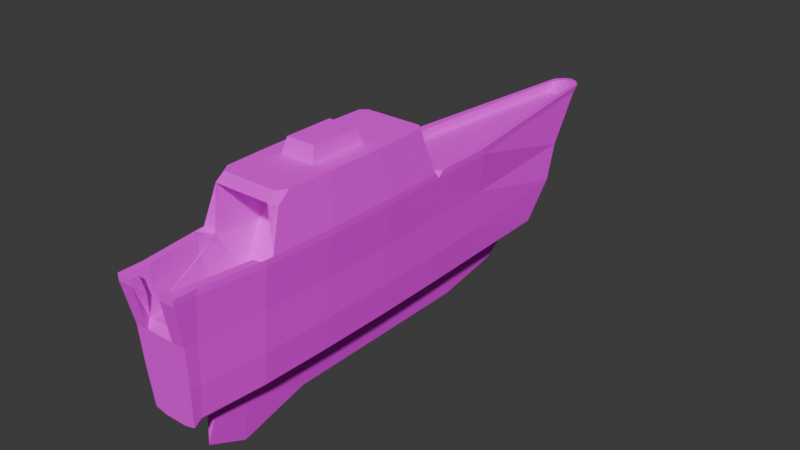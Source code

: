 # Source: Big_ship.blend  (saved by Blender 4.5.87; exported with 4.5.12 LTS)
import bpy
from mathutils import Matrix  # noqa: F401  (used for matrix-valued properties, if any)

bpy.ops.wm.read_factory_settings(use_empty=True)
scene = bpy.context.scene
scene.name = 'Scene'

# ---- collections
col_collection = bpy.data.collections.new('Collection'); scene.collection.children.link(col_collection)

# ---- images (referenced by path relative to the original .blend; pixels are not part of the script)
import os
ASSET_DIR = os.environ.get("B2B_ASSET_DIR", "")  # directory of the original .blend (textures are referenced by path, not embedded)
HERE = os.path.dirname(os.path.abspath(__file__))  # packed textures are extracted next to this script under _unpacked/

def load_image(name, relpath, width, height, colorspace="sRGB"):
    """Load a texture the original file referenced (path relative to the .blend, or extracted next to this script)."""
    p = next((c for c in (os.path.join(HERE, relpath), os.path.join(ASSET_DIR, relpath)) if relpath and os.path.exists(c)), "")
    if p:
        img = bpy.data.images.load(p, check_existing=True)
        img.name = name
    else:  # same state as the original file: an image datablock whose file is absent (Cycles renders it pink)
        img = bpy.data.images.new(name, width, height)
        img.source = "FILE"
        img.filepath = "//" + (relpath or name)
    img.colorspace_settings.name = colorspace
    return img
img_big_ship_1_texture = load_image('big_ship_1_texture', 'big_ship_1_texture.png', 1024, 1024, 'sRGB')

# ---- materials (node trees are filled in below, after node groups)
mat_material_001 = bpy.data.materials.new('Material.001')

# ---- material node trees
mat_material_001.use_nodes = True; mat_material_001.node_tree.nodes.clear()
_N = mat_material_001.node_tree.nodes; _L = mat_material_001.node_tree.links
n0 = _N.new('ShaderNodeBsdfPrincipled'); n0.name = 'Principled BSDF'; n0.location = (-200, 100)
n0.inputs[2].default_value = 1.0
n1 = _N.new('ShaderNodeOutputMaterial'); n1.name = 'Material Output'; n1.location = (200, 100)
n2 = _N.new('ShaderNodeTexImage'); n2.name = 'Image Texture'; n2.location = (-490, 75)
n2.image = img_big_ship_1_texture
n2.interpolation = 'Closest'
_L.new(n0.outputs[0], n1.inputs[0])
_L.new(n2.outputs[0], n0.inputs[0])
n1.is_active_output = True

# ---- world
world_world = bpy.data.worlds.new('World'); scene.world = world_world
world_world.use_nodes = True; world_world.node_tree.nodes.clear()
_N = world_world.node_tree.nodes; _L = world_world.node_tree.links
n0 = _N.new('ShaderNodeOutputWorld'); n0.name = 'World Output'; n0.location = (200, 100)
n1 = _N.new('ShaderNodeBackground'); n1.name = 'Background'; n1.location = (-200, 100)
n1.inputs[0].default_value = (0.05088, 0.05088, 0.05088, 1.0)
_L.new(n1.outputs[0], n0.inputs[0])
n0.is_active_output = True
world_world.color = (0.05088, 0.05088, 0.05088)
world_world.sun_shadow_jitter_overblur = 0.0

# ---- meshes
me_cube_001 = bpy.data.meshes.new('Cube.001')
me_cube_001.from_pydata([(-4.702, -16.26, 8.233), (-7.715, -22.11, 47.97), (-5.265, 124.4, 7.979), (-3.519, 156.0, 47.97), (4.704, -16.26, 8.233), (7.679, -22.11, 47.97), (5.265, 124.4, 7.979), (3.519, 156.0, 47.97), (-8.416, -20.97, 19.94), (-8.992, -21.81, 32.83), (-8.356, 140.2, 32.83), (-9.76, 134.5, 22.13), (8.356, 140.2, 32.83), (9.76, 134.5, 22.13), (8.994, -21.81, 32.83), (8.418, -20.97, 19.94), (1.785, 122.0, 4.873), (0.0, 115.8, -3.125), (-1.785, 122.0, 4.873), (-2.359, 158.8, 47.97), (-5.818e-05, 159.7, 47.97), (2.359, 158.8, 47.97), (-1.747, -8.396, 3.468), (0.0008974, -10.22, -7.118), (1.749, -8.396, 3.468), (5.06, -22.11, 47.97), (5.059, -19.01, 34.04), (-5.059, -22.11, 47.97), (4.209, -20.97, 19.94), (0.0008974, -20.97, 19.94), (-4.208, -20.97, 19.94), (4.498, -21.81, 32.83), (0.0008974, -21.81, 32.83), (-4.496, -21.81, 32.83), (-4.878, 137.3, 22.13), (0.0, 137.3, 22.13), (4.878, 137.3, 22.13), (-4.172, 143.0, 32.83), (0.0, 143.9, 32.83), (4.172, 143.0, 32.83), (-5.545, 93.27, 7.578), (-5.852, 70.62, 7.578), (-5.982, 47.96, 7.578), (-5.879, 25.31, 7.578), (-5.524, 2.654, 7.578), (-13.47, 25.5, 47.97), (-13.64, 47.98, 47.97), (-10.27, 92.84, 47.97), (5.526, 2.654, 7.578), (5.88, 25.31, 7.578), (5.983, 47.96, 7.578), (5.853, 70.62, 7.578), (5.545, 93.27, 7.578), (10.27, 92.84, 47.97), (13.64, 47.98, 47.97), (13.47, 25.5, 47.97), (10.62, 93.27, 19.94), (11.16, 70.62, 19.94), (11.43, 47.96, 19.94), (11.24, 25.31, 19.94), (10.56, 2.654, 19.94), (11.34, 93.27, 32.83), (11.84, 70.62, 32.83), (12.17, 47.96, 32.83), (11.97, 25.31, 32.83), (11.28, 2.654, 32.83), (-10.56, 2.654, 19.94), (-11.24, 25.31, 19.94), (-11.43, 47.96, 19.94), (-11.16, 70.62, 19.94), (-10.62, 93.27, 19.94), (-11.28, 2.654, 32.83), (-11.97, 25.31, 32.83), (-12.17, 47.96, 32.83), (-11.84, 70.62, 32.83), (-11.34, 93.27, 32.83), (6.574, 70.45, 47.97), (9.107, 14.56, 31.39), (0.0001219, 70.45, 47.97), (0.0007932, 14.56, 31.39), (-6.574, 72.94, 47.97), (-9.105, 14.56, 31.39), (-1.869, 93.27, 3.468), (-1.973, 70.62, 3.468), (-2.016, 47.96, 3.468), (-1.981, 25.31, 3.468), (-1.861, 2.654, 3.468), (0.0, 93.27, -7.118), (0.0003869, 70.62, -7.118), (0.0006835, 47.96, -7.118), (0.0008237, 25.31, -7.118), (0.0008865, 2.444, -12.94), (1.869, 93.27, 3.468), (1.973, 70.62, 3.468), (2.017, 47.96, 3.468), (1.982, 25.31, 3.468), (1.863, 2.654, 3.468), (0.0008974, -8.392, 3.468), (3.427, -16.19, 7.634), (-3.425, -16.19, 7.634), (0.0008974, -16.19, 7.634), (8.418, -17.59, 19.94), (7.679, -17.03, 47.97), (8.994, -17.66, 32.83), (-8.53, -17.53, 19.94), (-9.106, -17.54, 32.83), (-7.799, -16.84, 47.97), (-10.08, -24.55, 45.99), (-4.902, 155.9, 45.99), (4.902, 155.9, 45.99), (10.08, -24.55, 45.99), (5.043, -24.55, 45.99), (0.0008843, -19.0, 34.04), (-5.041, -24.55, 45.99), (-2.451, 158.7, 45.99), (0.0, 159.6, 45.99), (2.451, 158.7, 45.99), (12.72, 93.27, 45.99), (13.08, 70.62, 45.99), (13.6, 47.96, 45.99), (13.42, 25.31, 45.99), (12.65, 2.654, 45.99), (-12.65, 2.654, 45.99), (-13.42, 25.31, 45.99), (-13.6, 47.96, 45.99), (-13.08, 70.62, 45.99), (-12.72, 93.27, 45.99), (10.08, -17.71, 45.99), (-10.2, -17.54, 45.99), (-11.62, 27.05, 62.97), (-11.76, 46.43, 62.97), (11.76, 46.43, 62.97), (11.62, 27.05, 62.97), (5.669, 65.81, 62.97), (5.881, 46.43, 62.97), (5.808, 27.05, 62.97), (0.0001275, 65.81, 62.97), (0.0004738, 46.43, 62.97), (0.0006305, 27.05, 62.97), (-5.669, 65.81, 62.97), (-5.881, 46.43, 62.97), (-5.808, 27.05, 62.97), (4.92, 44.85, 67.7), (4.859, 28.63, 67.7), (0.0004528, 44.85, 67.7), (0.0005839, 28.63, 67.7), (-4.92, 44.85, 67.7), (-4.858, 28.63, 67.7), (5.574, 7.134, 60.69), (5.515, 9.997, 62.97), (0.0007164, 7.134, 60.69), (0.0006973, 9.997, 62.97), (-5.514, 9.997, 62.97), (-5.573, 7.134, 60.69), (-9.765, 4.385, 45.46), (-12.76, 4.899, 47.97), (-12.65, 2.689, 47.95), (-9.916, 0.414, 47.97), (-13.14, 68.58, 47.97), (-10.22, 72.94, 47.97), (-10.56, 73.29, 47.97), (-13.08, 70.6, 46.15), (10.22, 72.94, 47.97), (13.14, 68.58, 47.97), (13.09, 70.6, 46.15), (10.56, 73.29, 47.97), (12.76, 4.899, 47.97), (9.763, 4.385, 45.46), (9.904, 0.4238, 47.97), (12.66, 2.689, 47.95), (-9.458, 65.81, 62.97), (-11.34, 63.94, 62.97), (11.34, 63.94, 62.97), (9.458, 65.81, 62.97), (-11.3, 8.77, 59.67), (-9.316, 7.134, 60.69), (-11.13, 12.92, 62.97), (-9.197, 9.997, 62.97), (9.198, 9.997, 62.97), (11.13, 12.92, 62.97), (11.3, 8.77, 59.67), (9.317, 7.134, 60.69), (10.12, -17.19, 47.97), (10.12, -24.55, 47.97), (-5.059, -24.55, 47.97), (-10.12, -24.55, 47.97), (5.06, -24.55, 47.97), (4.729, -19.01, 34.04), (-9.105, 12.12, 31.39), (0.0007932, 12.12, 31.39), (9.107, 12.12, 31.39), (-10.24, -17.01, 47.97), (-12.47, 1.21, 47.97), (-10.86, 6.826, 45.67), (10.86, 6.826, 45.67), (12.47, 1.211, 47.97), (5.06, -20.61, 42.51), (-5.059, -20.61, 42.51), (7.679, -17.03, 42.51), (7.679, -22.11, 42.51), (-7.715, -22.11, 42.51), (-7.799, -16.84, 42.51), (-9.916, 0.414, 42.51), (-9.765, 0.5833, 42.51), (9.763, 0.5833, 42.51), (9.904, 0.4238, 42.51), (-12.76, 92.93, 47.97), (-4.696, 158.5, 47.97), (2.348, 161.3, 47.97), (4.696, 158.5, 47.97), (-2.348, 161.3, 47.97), (-5.818e-05, 162.2, 47.97), (12.76, 92.93, 47.97), (-6.574, 70.45, 47.97), (0.0001219, 72.94, 47.97), (6.574, 72.94, 47.97), (-11.26, 70.45, 47.97), (-13.07, 72.28, 47.97), (13.07, 72.28, 47.97), (11.26, 70.45, 47.97), (2.421, 152.7, 44.92), (6.381, 93.56, 44.92), (6.574, 74.79, 44.92), (-5.815e-05, 152.7, 44.92), (-5.813e-05, 93.56, 44.92), (0.000122, 74.79, 44.92), (-2.421, 152.7, 44.92), (-6.381, 93.56, 44.92), (-6.574, 74.79, 44.92), (10.27, 93.48, 44.92), (-10.27, 93.48, 44.92), (-3.612, 152.7, 44.92), (3.612, 152.7, 44.92), (-10.22, 74.79, 44.92), (-10.56, 75.12, 44.92), (10.56, 75.12, 44.92), (10.22, 74.79, 44.92), (-6.347, 22.24, 43.5), (0.0007907, 22.24, 43.5), (6.348, 22.24, 43.5), (-5.573, 26.35, 56.22), (0.0007139, 26.35, 56.22), (5.574, 26.35, 56.22), (-10.86, 22.24, 43.5), (-9.316, 26.35, 56.22), (9.317, 26.35, 56.22), (10.86, 22.24, 43.5), (-7.076, -19.01, 34.04), (-9.573, 4.385, 30.01), (0.0007932, 4.385, 30.01), (10.0, 4.385, 30.01), (-7.417, -20.05, 7.667), (-6.808, -19.22, 7.094), (-8.845, 125.6, 9.564), (-8.059, 125.0, 8.712), (8.845, 125.6, 9.564), (8.058, 125.0, 8.712), (7.419, -20.05, 7.781), (6.81, -19.22, 7.183), (3.708, -20.05, 6.763), (3.632, -19.26, 6.373), (0.0008974, -20.05, 6.764), (0.0008974, -19.26, 6.372), (-3.63, -19.26, 6.374), (-3.706, -20.05, 6.763), (-4.419, 125.7, 9.491), (-4.248, 125.0, 8.673), (0.0, 125.7, 9.489), (0.0, 124.9, 8.661), (4.248, 125.0, 8.673), (4.419, 125.7, 9.491), (9.364, 93.27, 9.474), (8.574, 93.27, 8.572), (9.875, 70.62, 9.487), (9.094, 70.62, 8.588), (10.1, 47.96, 9.497), (9.327, 47.96, 8.597), (9.929, 25.31, 9.507), (9.17, 25.31, 8.597), (9.333, 2.654, 9.518), (8.595, 2.654, 8.59), (-9.331, 2.654, 9.518), (-8.597, 2.654, 8.591), (-9.928, 25.31, 9.507), (-9.171, 25.31, 8.598), (-10.1, 47.96, 9.497), (-9.328, 47.96, 8.597), (-9.874, 70.62, 9.487), (-9.095, 70.62, 8.588), (-8.576, 93.27, 8.573), (-9.364, 93.27, 9.475), (6.874, -17.26, 8.623), (7.523, -17.54, 9.631), (-6.876, -17.26, 8.543), (-7.534, -17.53, 9.53)], [(260, 4), (263, 0)], [(126, 206, 207, 108), (116, 208, 209, 109), (113, 184, 185, 107), (96, 48, 4, 24), (22, 99, 0), (30, 33, 9, 8), (60, 65, 103, 101), (36, 39, 12, 13), (70, 75, 10, 11), (11, 10, 37, 34), (34, 37, 38, 35), (35, 38, 39, 36), (15, 14, 31, 28), (28, 31, 32, 29), (29, 32, 33, 30), (4, 98, 24), (24, 98, 100, 97), (23, 97, 22), (102, 168, 205, 198), (44, 86, 22, 0), (86, 91, 23, 22), (91, 96, 24, 23), (110, 183, 186, 111), (32, 112, 247, 33), (108, 207, 210, 114), (114, 210, 211, 115), (115, 211, 208, 116), (17, 16, 92, 87), (87, 92, 93, 88), (88, 93, 94, 89), (89, 94, 95, 90), (90, 95, 96, 91), (18, 17, 87, 82), (82, 87, 88, 83), (83, 88, 89, 84), (84, 89, 90, 85), (85, 90, 91, 86), (2, 18, 82, 40), (40, 82, 83, 41), (41, 83, 84, 42), (42, 84, 85, 43), (43, 85, 86, 44), (53, 7, 232, 229), (165, 53, 229, 235), (78, 213, 139, 136), (46, 45, 129, 130), (21, 20, 223, 220), (159, 80, 228, 233), (76, 78, 136, 133), (20, 19, 226, 223), (55, 54, 131, 132), (8, 9, 105, 104), (66, 71, 72, 67), (67, 72, 73, 68), (68, 73, 74, 69), (69, 74, 75, 70), (13, 12, 61, 56), (56, 61, 62, 57), (57, 62, 63, 58), (58, 63, 64, 59), (59, 64, 65, 60), (47, 160, 234, 230), (16, 6, 52, 92), (92, 52, 51, 93), (93, 51, 50, 94), (94, 50, 49, 95), (95, 49, 48, 96), (109, 209, 212, 117), (119, 54, 55, 120), (107, 185, 191, 128), (123, 45, 46, 124), (97, 23, 24), (22, 97, 100, 99), (101, 103, 14, 15), (127, 182, 183, 110), (104, 105, 71, 66), (105, 128, 122, 71), (103, 127, 110, 14), (74, 125, 126, 75), (73, 124, 125, 74), (72, 123, 124, 73), (71, 122, 123, 72), (9, 107, 128, 105), (64, 120, 121, 65), (63, 119, 120, 64), (62, 118, 119, 63), (61, 117, 118, 62), (12, 109, 117, 61), (38, 115, 116, 39), (37, 114, 115, 38), (10, 108, 114, 37), (31, 187, 26), (14, 110, 111, 31), (33, 113, 107, 9), (65, 121, 127, 103), (39, 116, 109, 12), (75, 126, 108, 10), (136, 139, 140, 137), (138, 135, 143, 145), (133, 136, 137, 134), (137, 140, 146, 144), (131, 134, 135, 132), (140, 130, 129, 141), (144, 146, 147, 145), (142, 144, 145, 143), (141, 138, 145, 147), (140, 141, 147, 146), (134, 137, 144, 142), (135, 134, 142, 143), (153, 150, 151, 152), (150, 148, 149, 151), (135, 138, 151, 149), (148, 150, 241, 242), (77, 194, 246, 239), (138, 141, 152, 151), (193, 155, 156, 192), (158, 216, 217, 161), (219, 163, 164, 218), (166, 194, 195, 169), (158, 171, 170, 216), (219, 173, 172, 163), (180, 179, 178, 181), (176, 174, 175, 177), (174, 155, 193, 175), (181, 194, 166, 180), (128, 191, 192, 156, 122), (45, 155, 174, 176, 129), (122, 156, 155, 45, 123), (193, 81, 237, 243), (158, 46, 130, 171), (125, 161, 217, 206, 126), (213, 216, 170, 139), (19, 3, 231, 226), (124, 46, 158, 161, 125), (117, 212, 218, 164, 118), (162, 165, 235, 236), (118, 164, 163, 54, 119), (219, 76, 133, 173), (54, 163, 172, 131), (166, 55, 132, 179, 180), (31, 26, 112, 32), (121, 169, 195, 182, 127), (120, 55, 166, 169, 121), (175, 193, 243, 244), (139, 170, 171, 130, 140), (172, 173, 133, 134, 131), (175, 153, 152, 177), (141, 129, 176, 177, 152), (148, 181, 178, 149), (132, 135, 149, 178, 179), (102, 5, 183, 182), (27, 1, 185, 184), (5, 25, 186, 183), (113, 33, 247, 197), (184, 113, 197, 27), (188, 189, 79, 81), (189, 190, 77, 79), (1, 106, 191, 185), (157, 154, 193, 192), (167, 168, 195, 194), (106, 157, 192, 191), (154, 188, 81, 193), (168, 102, 182, 195), (190, 167, 194, 77), (111, 196, 187, 31), (196, 111, 186, 25), (106, 1, 200, 201), (5, 102, 198, 199), (154, 157, 202, 203), (1, 27, 197, 200), (168, 167, 204, 205), (25, 5, 199, 196), (157, 106, 201, 202), (47, 3, 207, 206), (21, 7, 209, 208), (3, 19, 210, 207), (19, 20, 211, 210), (20, 21, 208, 211), (7, 53, 212, 209), (214, 80, 213, 78), (215, 214, 78, 76), (159, 160, 217, 216), (165, 162, 219, 218), (160, 47, 206, 217), (80, 159, 216, 213), (53, 165, 218, 212), (162, 215, 76, 219), (223, 226, 227, 224), (224, 227, 228, 225), (220, 223, 224, 221), (221, 224, 225, 222), (232, 220, 221, 229), (226, 231, 230, 227), (227, 230, 234, 233, 228), (229, 221, 222, 236, 235), (215, 162, 236, 222), (80, 214, 225, 228), (214, 215, 222, 225), (3, 47, 230, 231), (160, 159, 233, 234), (7, 21, 220, 232), (238, 239, 242, 241), (237, 238, 241, 240), (243, 237, 240, 244), (239, 246, 245, 242), (194, 181, 245, 246), (150, 153, 240, 241), (153, 175, 244, 240), (181, 148, 242, 245), (81, 79, 238, 237), (79, 77, 239, 238), (198, 187, 196, 199), (197, 247, 201, 200), (202, 201, 247), (205, 187, 198), (167, 190, 204), (154, 203, 188), (190, 189, 249, 250), (189, 188, 248, 249), (112, 249, 248, 247), (26, 250, 249, 112), (26, 187, 205, 250), (204, 190, 250, 205), (203, 202, 247, 248), (188, 203, 248), (264, 251, 252, 263), (292, 257, 258, 291), (270, 255, 256, 269), (290, 253, 254, 289), (257, 259, 260, 258), (259, 261, 262, 260), (261, 264, 263, 262), (253, 265, 266, 254), (265, 267, 268, 266), (267, 270, 269, 268), (255, 271, 272, 256), (271, 273, 274, 272), (273, 275, 276, 274), (275, 277, 278, 276), (277, 279, 280, 278), (294, 281, 282, 293), (281, 283, 284, 282), (283, 285, 286, 284), (285, 287, 288, 286), (287, 290, 289, 288), (279, 292, 291, 280), (251, 294, 293, 252), (0, 99, 263, 252), (251, 8, 104, 294), (264, 30, 8, 251), (0, 252, 293), (2, 254, 266, 18), (40, 289, 254, 2), (253, 11, 34, 265), (290, 70, 11, 253), (6, 256, 272, 52), (16, 269, 256, 6), (255, 13, 56, 271), (270, 36, 13, 255), (4, 291, 258), (257, 15, 28, 259), (292, 101, 15, 257), (98, 4, 258, 260), (100, 98, 260, 262), (259, 28, 29, 261), (99, 100, 262, 263), (261, 29, 30, 264), (18, 266, 268, 17), (265, 34, 35, 267), (17, 268, 269, 16), (267, 35, 36, 270), (52, 272, 274, 51), (271, 56, 57, 273), (51, 274, 276, 50), (273, 57, 58, 275), (50, 276, 278, 49), (275, 58, 59, 277), (49, 278, 280, 48), (277, 59, 60, 279), (48, 280, 291, 4), (279, 60, 101, 292), (294, 104, 66, 281), (44, 282, 284, 43), (281, 66, 67, 283), (293, 282, 44, 0), (43, 284, 286, 42), (283, 67, 68, 285), (42, 286, 288, 41), (285, 68, 69, 287), (41, 288, 289, 40), (287, 69, 70, 290)])
_uv = me_cube_001.uv_layers.new(name='UVMap')
_uv.uv.foreach_set('vector', [0.1104, 0.3239, 0.1014, 0.3249, 0.1236, 0.02882, 0.1317, 0.04088, 0.5982, 0.02792, 0.6064, 0.01588, 0.6073, 0.02871, 0.5991, 0.04075, 0.8092, 0.7298, 0.8092, 0.7211, 0.8321, 0.7211, 0.832, 0.7298, 0.4516, 0.7441, 0.4702, 0.7431, 0.4786, 0.8282, 0.4548, 0.794, 0.2766, 0.7942, 0.255, 0.8282, 0.2518, 0.8284, 0.8054, 0.8412, 0.8067, 0.7852, 0.827, 0.7852, 0.8244, 0.8412, 0.5262, 0.7398, 0.5843, 0.7361, 0.5901, 0.8276, 0.532, 0.831, 0.4871, 0.9324, 0.4855, 0.9005, 0.5054, 0.8969, 0.5101, 0.9292, 0.2283, 0.3315, 0.1701, 0.3277, 0.1849, 0.116, 0.2307, 0.1449, 0.2307, 0.1449, 0.1849, 0.116, 0.1874, 0.103, 0.2335, 0.1318, 0.5544, 0.9096, 0.5586, 0.8783, 0.577, 0.8818, 0.5763, 0.9117, 0.4652, 0.93, 0.4664, 0.9002, 0.4855, 0.9005, 0.4871, 0.9324, 0.7483, 0.8412, 0.7457, 0.7852, 0.7661, 0.7852, 0.7674, 0.8412, 0.7674, 0.8412, 0.7661, 0.7852, 0.7864, 0.7852, 0.7864, 0.8412, 0.7864, 0.8412, 0.7864, 0.7852, 0.8067, 0.7852, 0.8054, 0.8412, 0.4786, 0.8282, 0.4759, 0.828, 0.4548, 0.794, 0.1436, 0.8907, 0.1389, 0.8784, 0.1539, 0.8823, 0.1512, 0.8927, 0.1156, 0.9396, 0.1033, 0.8927, 0.111, 0.8907, 0.8097, 0.04577, 0.8187, 0.1244, 0.7943, 0.1274, 0.7854, 0.04878, 0.2598, 0.7434, 0.2798, 0.7443, 0.2766, 0.7942, 0.2518, 0.8284, 0.2798, 0.7443, 0.3542, 0.75, 0.3244, 0.8054, 0.2766, 0.7942, 0.3775, 0.7497, 0.4516, 0.7441, 0.4548, 0.794, 0.4075, 0.8052, 0.7408, 0.7298, 0.7406, 0.7211, 0.7635, 0.7211, 0.7636, 0.7298, 0.7864, 0.7852, 0.7864, 0.7771, 0.8184, 0.7771, 0.8067, 0.7852, 0.1317, 0.04088, 0.1236, 0.02882, 0.1254, 0.01593, 0.1335, 0.02799, 0.1335, 0.02799, 0.1254, 0.01593, 0.1266, 0.01167, 0.1348, 0.02372, 0.5979, 0.02371, 0.6061, 0.01167, 0.6064, 0.01588, 0.5982, 0.02792, 0.389, 0.2358, 0.4234, 0.2055, 0.4254, 0.3354, 0.3775, 0.3384, 0.3775, 0.3384, 0.4254, 0.3354, 0.4319, 0.4376, 0.3841, 0.4406, 0.3841, 0.4406, 0.4319, 0.4376, 0.4385, 0.5398, 0.3907, 0.5428, 0.3907, 0.5428, 0.4385, 0.5398, 0.445, 0.642, 0.3972, 0.6449, 0.3972, 0.6449, 0.445, 0.642, 0.4516, 0.7441, 0.3775, 0.7497, 0.3079, 0.2058, 0.3427, 0.2361, 0.3542, 0.3387, 0.3059, 0.3357, 0.3059, 0.3357, 0.3542, 0.3387, 0.3477, 0.4409, 0.2993, 0.4379, 0.2993, 0.4379, 0.3477, 0.4409, 0.3411, 0.543, 0.2928, 0.54, 0.2928, 0.54, 0.3411, 0.543, 0.3346, 0.6452, 0.2863, 0.6422, 0.2863, 0.6422, 0.3346, 0.6452, 0.3542, 0.75, 0.2798, 0.7443, 0.2932, 0.1942, 0.3079, 0.2058, 0.3059, 0.3357, 0.2859, 0.3348, 0.2859, 0.3348, 0.3059, 0.3357, 0.2993, 0.4379, 0.2793, 0.4369, 0.2793, 0.4369, 0.2993, 0.4379, 0.2928, 0.54, 0.2727, 0.5391, 0.2727, 0.5391, 0.2928, 0.54, 0.2863, 0.6422, 0.2662, 0.6413, 0.2662, 0.6413, 0.2863, 0.6422, 0.2798, 0.7443, 0.2598, 0.7434, 0.9107, 0.2962, 0.9101, 0.01167, 0.9238, 0.02632, 0.9244, 0.2935, 0.9101, 0.3845, 0.9107, 0.2962, 0.9244, 0.2935, 0.9239, 0.3764, 0.8555, 0.9182, 0.8555, 0.8885, 0.9254, 0.892, 0.9254, 0.9176, 0.08811, 0.5277, 0.0817, 0.629, 0.01554, 0.6175, 0.02107, 0.5301, 0.8827, 0.679, 0.8818, 0.6683, 0.9021, 0.6683, 0.9021, 0.6793, 0.7534, 0.5179, 0.7699, 0.517, 0.7707, 0.5331, 0.7543, 0.534, 0.8555, 0.9478, 0.8555, 0.9182, 0.9254, 0.9176, 0.9254, 0.9432, 0.8818, 0.6683, 0.8827, 0.6577, 0.9021, 0.6574, 0.9021, 0.6683, 0.6461, 0.6288, 0.6396, 0.5274, 0.7076, 0.53, 0.7132, 0.6174, 0.1963, 0.8465, 0.1379, 0.8465, 0.1391, 0.8272, 0.1972, 0.831, 0.2022, 0.7401, 0.144, 0.7363, 0.1503, 0.6342, 0.2085, 0.638, 0.2085, 0.638, 0.1503, 0.6342, 0.1567, 0.5321, 0.2149, 0.5359, 0.2149, 0.5359, 0.1567, 0.5321, 0.1634, 0.4299, 0.2215, 0.4337, 0.2215, 0.4337, 0.1634, 0.4299, 0.1701, 0.3277, 0.2283, 0.3315, 0.4979, 0.1445, 0.5444, 0.1157, 0.5581, 0.3274, 0.5, 0.3311, 0.5, 0.3311, 0.5581, 0.3274, 0.5647, 0.4296, 0.5066, 0.4333, 0.5066, 0.4333, 0.5647, 0.4296, 0.5713, 0.5318, 0.5131, 0.5355, 0.5131, 0.5355, 0.5713, 0.5318, 0.5778, 0.634, 0.5197, 0.6377, 0.5197, 0.6377, 0.5778, 0.634, 0.5843, 0.7361, 0.5262, 0.7398, 0.9616, 0.2966, 0.9616, 0.3849, 0.9478, 0.3767, 0.9478, 0.2937, 0.4234, 0.2055, 0.4368, 0.1938, 0.444, 0.3344, 0.4254, 0.3354, 0.4254, 0.3354, 0.444, 0.3344, 0.4506, 0.4366, 0.4319, 0.4376, 0.4319, 0.4376, 0.4506, 0.4366, 0.4572, 0.5388, 0.4385, 0.5398, 0.4385, 0.5398, 0.4572, 0.5388, 0.4637, 0.641, 0.445, 0.642, 0.445, 0.642, 0.4637, 0.641, 0.4702, 0.7431, 0.4516, 0.7441, 0.5991, 0.04075, 0.6073, 0.02871, 0.6266, 0.3246, 0.6175, 0.3237, 0.6307, 0.5281, 0.6396, 0.5274, 0.6461, 0.6288, 0.6372, 0.6302, 0.07757, 0.855, 0.06865, 0.8545, 0.07078, 0.8205, 0.07954, 0.8234, 0.09057, 0.6305, 0.0817, 0.629, 0.08811, 0.5277, 0.09702, 0.5283, 0.1512, 0.8927, 0.1389, 0.9396, 0.1436, 0.8907, 0.111, 0.8907, 0.1033, 0.8927, 0.1006, 0.8823, 0.1156, 0.8784, 0.532, 0.831, 0.5901, 0.8276, 0.5913, 0.8463, 0.533, 0.8462, 0.6495, 0.8241, 0.6583, 0.8211, 0.6605, 0.8544, 0.6515, 0.8549, 0.1972, 0.831, 0.1391, 0.8272, 0.144, 0.7363, 0.2022, 0.7401, 0.1391, 0.8272, 0.07954, 0.8234, 0.08436, 0.7326, 0.144, 0.7363, 0.5901, 0.8276, 0.6495, 0.8241, 0.6515, 0.8549, 0.5913, 0.8463, 0.1634, 0.4299, 0.1038, 0.4261, 0.1104, 0.3239, 0.1701, 0.3277, 0.1567, 0.5321, 0.09702, 0.5283, 0.1038, 0.4261, 0.1634, 0.4299, 0.1503, 0.6342, 0.09057, 0.6305, 0.09702, 0.5283, 0.1567, 0.5321, 0.144, 0.7363, 0.08436, 0.7326, 0.09057, 0.6305, 0.1503, 0.6342, 0.1379, 0.8465, 0.07757, 0.855, 0.07954, 0.8234, 0.1391, 0.8272, 0.5778, 0.634, 0.6372, 0.6302, 0.6437, 0.7324, 0.5843, 0.7361, 0.5713, 0.5318, 0.6307, 0.5281, 0.6372, 0.6302, 0.5778, 0.634, 0.5647, 0.4296, 0.6241, 0.4259, 0.6307, 0.5281, 0.5713, 0.5318, 0.5581, 0.3274, 0.6175, 0.3237, 0.6241, 0.4259, 0.5647, 0.4296, 0.5444, 0.1157, 0.5991, 0.04075, 0.6175, 0.3237, 0.5581, 0.3274, 0.4664, 0.9002, 0.4648, 0.8788, 0.4762, 0.8783, 0.4855, 0.9005, 0.1874, 0.103, 0.1335, 0.02799, 0.1348, 0.02372, 0.1894, 0.0986, 0.1849, 0.116, 0.1317, 0.04088, 0.1335, 0.02799, 0.1874, 0.103, 0.7406, 0.03221, 0.7475, 0.04412, 0.7474, 0.04419, 0.7457, 0.7852, 0.7408, 0.7298, 0.7636, 0.7298, 0.7661, 0.7852, 0.8067, 0.7852, 0.8092, 0.7298, 0.832, 0.7298, 0.827, 0.7852, 0.5843, 0.7361, 0.6437, 0.7324, 0.6495, 0.8241, 0.5901, 0.8276, 0.5435, 0.1028, 0.5982, 0.02792, 0.5991, 0.04075, 0.5444, 0.1157, 0.1701, 0.3277, 0.1104, 0.3239, 0.1317, 0.04088, 0.1849, 0.116, 0.9064, 0.8353, 0.8808, 0.8356, 0.8828, 0.7961, 0.9094, 0.7958, 0.7124, 0.9045, 0.7124, 0.9308, 0.69, 0.9265, 0.69, 0.9045, 0.932, 0.8351, 0.9064, 0.8353, 0.9094, 0.7958, 0.9359, 0.7955, 0.9094, 0.7958, 0.8828, 0.7961, 0.8868, 0.7738, 0.909, 0.7735, 0.9625, 0.7952, 0.9359, 0.7955, 0.9386, 0.756, 0.9648, 0.7557, 0.8828, 0.7961, 0.8563, 0.7964, 0.8599, 0.7569, 0.8862, 0.7566, 0.909, 0.7735, 0.8868, 0.7738, 0.8896, 0.7407, 0.9115, 0.7405, 0.9312, 0.7733, 0.909, 0.7735, 0.9115, 0.7405, 0.9334, 0.7402, 0.7124, 0.8783, 0.7124, 0.9045, 0.69, 0.9045, 0.69, 0.8825, 0.07726, 0.8784, 0.07726, 0.9659, 0.05636, 0.9586, 0.05636, 0.8854, 0.9359, 0.7955, 0.9094, 0.7958, 0.909, 0.7735, 0.9312, 0.7733, 0.01167, 0.966, 0.01167, 0.8784, 0.03302, 0.8855, 0.03302, 0.9588, 0.6666, 0.8952, 0.6666, 0.9204, 0.6538, 0.9204, 0.6538, 0.8954, 0.6666, 0.9204, 0.6666, 0.9456, 0.6538, 0.9453, 0.6538, 0.9204, 0.9386, 0.756, 0.9124, 0.7563, 0.915, 0.7216, 0.9399, 0.7213, 0.881, 0.1468, 0.8832, 0.146, 0.874, 0.2346, 0.8718, 0.2354, 0.7529, 0.1968, 0.8116, 0.1545, 0.8106, 0.2248, 0.8124, 0.2241, 0.9124, 0.7563, 0.8862, 0.7566, 0.8901, 0.7218, 0.915, 0.7216, 0.3396, 0.9057, 0.3332, 0.8938, 0.3371, 0.8846, 0.3396, 0.8784, 0.8062, 0.9395, 0.807, 0.9308, 0.8062, 0.9228, 0.8144, 0.9303, 0.7747, 0.9313, 0.7746, 0.9228, 0.7829, 0.9319, 0.7746, 0.9395, 0.9313, 0.6676, 0.9254, 0.679, 0.9254, 0.652, 0.9277, 0.6583, 0.8593, 0.8592, 0.9292, 0.8668, 0.9254, 0.8749, 0.8555, 0.8673, 0.8555, 0.969, 0.9254, 0.9603, 0.9292, 0.9692, 0.8593, 0.9778, 0.271, 0.9023, 0.271, 0.8784, 0.2791, 0.8887, 0.2791, 0.9052, 0.3099, 0.8784, 0.3099, 0.9023, 0.3025, 0.9056, 0.3025, 0.8891, 0.2142, 0.8822, 0.215, 0.938, 0.2056, 0.9453, 0.2056, 0.8784, 0.2477, 0.8784, 0.2477, 0.9453, 0.2383, 0.938, 0.2391, 0.8822, 0.07954, 0.8234, 0.07078, 0.8205, 0.07511, 0.7385, 0.07553, 0.7318, 0.08436, 0.7326, 0.0817, 0.629, 0.07606, 0.7219, 0.02522, 0.7008, 0.01167, 0.6811, 0.01554, 0.6175, 0.08436, 0.7326, 0.07553, 0.7318, 0.07606, 0.7219, 0.0817, 0.629, 0.09057, 0.6305, 0.8083, 0.4017, 0.8687, 0.4433, 0.8105, 0.4718, 0.8106, 0.472, 0.09425, 0.4347, 0.08811, 0.5277, 0.02107, 0.5301, 0.02629, 0.4511, 0.1038, 0.4261, 0.103, 0.4261, 0.09535, 0.418, 0.1014, 0.3249, 0.1104, 0.3239, 0.8555, 0.8885, 0.8555, 0.8673, 0.9254, 0.8749, 0.9254, 0.892, 0.8827, 0.6577, 0.8855, 0.6524, 0.9021, 0.652, 0.9021, 0.6574, 0.09702, 0.5283, 0.08811, 0.5277, 0.09425, 0.4347, 0.103, 0.4261, 0.1038, 0.4261, 0.6175, 0.3237, 0.6266, 0.3246, 0.6326, 0.4178, 0.6248, 0.4259, 0.6241, 0.4259, 0.8456, 0.5129, 0.8471, 0.5135, 0.8479, 0.5295, 0.8464, 0.529, 0.6241, 0.4259, 0.6248, 0.4259, 0.6336, 0.4345, 0.6396, 0.5274, 0.6307, 0.5281, 0.8555, 0.969, 0.8555, 0.9478, 0.9254, 0.9432, 0.9254, 0.9603, 0.6396, 0.5274, 0.6336, 0.4345, 0.7025, 0.451, 0.7076, 0.53, 0.652, 0.7217, 0.6461, 0.6288, 0.7132, 0.6174, 0.7173, 0.681, 0.7036, 0.7007, 0.7661, 0.7852, 0.7635, 0.7771, 0.7864, 0.7771, 0.7864, 0.7852, 0.6437, 0.7324, 0.6526, 0.7316, 0.6531, 0.7383, 0.6583, 0.8211, 0.6495, 0.8241, 0.6372, 0.6302, 0.6461, 0.6288, 0.652, 0.7217, 0.6526, 0.7316, 0.6437, 0.7324, 0.7406, 0.3957, 0.8083, 0.4017, 0.8106, 0.472, 0.7514, 0.4842, 0.8808, 0.8356, 0.8637, 0.8358, 0.8555, 0.8321, 0.8563, 0.7964, 0.8828, 0.7961, 0.9578, 0.831, 0.9491, 0.8349, 0.932, 0.8351, 0.9359, 0.7955, 0.9625, 0.7952, 0.6666, 0.8783, 0.6666, 0.8952, 0.6538, 0.8954, 0.6538, 0.8788, 0.8862, 0.7566, 0.8599, 0.7569, 0.8643, 0.7281, 0.8735, 0.722, 0.8901, 0.7218, 0.6666, 0.9456, 0.6666, 0.9625, 0.6538, 0.9619, 0.6538, 0.9453, 0.9648, 0.7557, 0.9386, 0.756, 0.9399, 0.7213, 0.9566, 0.7211, 0.9648, 0.727, 0.9155, 0.4255, 0.9176, 0.4154, 0.9295, 0.4117, 0.9265, 0.4265, 0.6232, 0.8832, 0.6117, 0.8865, 0.6003, 0.8846, 0.6223, 0.8783, 0.9176, 0.4154, 0.9058, 0.414, 0.9068, 0.4091, 0.9295, 0.4117, 0.8221, 0.2603, 0.8799, 0.279, 0.8731, 0.2911, 0.8358, 0.2797, 0.8132, 0.2593, 0.8221, 0.2603, 0.8358, 0.2797, 0.812, 0.2703, 0.1822, 0.8788, 0.1822, 0.9199, 0.1773, 0.9195, 0.1773, 0.8784, 0.1822, 0.9199, 0.1822, 0.961, 0.1773, 0.9606, 0.1773, 0.9195, 0.6117, 0.8865, 0.6134, 0.8972, 0.6028, 0.8999, 0.6003, 0.8846, 0.6111, 0.9344, 0.6164, 0.9519, 0.6123, 0.9573, 0.6003, 0.9392, 0.9152, 0.4796, 0.9184, 0.4617, 0.9295, 0.4645, 0.9192, 0.4842, 0.6134, 0.8972, 0.6111, 0.9344, 0.6003, 0.9392, 0.6028, 0.8999, 0.8104, 0.3908, 0.8699, 0.4324, 0.8687, 0.4433, 0.8083, 0.4017, 0.9184, 0.4617, 0.9155, 0.4255, 0.9265, 0.4265, 0.9295, 0.4645, 0.7515, 0.1858, 0.8098, 0.1435, 0.8116, 0.1545, 0.7529, 0.1968, 0.7977, 0.01277, 0.7844, 0.03233, 0.7475, 0.04412, 0.7406, 0.03221, 0.7844, 0.03233, 0.7977, 0.01277, 0.8065, 0.01167, 0.8079, 0.02262, 0.8095, 0.2941, 0.8121, 0.2704, 0.8366, 0.2731, 0.834, 0.2968, 0.8069, 0.02301, 0.8097, 0.04577, 0.7854, 0.04878, 0.7825, 0.02602, 0.8104, 0.3908, 0.8011, 0.3718, 0.8256, 0.3744, 0.8256, 0.3752, 0.6117, 0.8865, 0.6232, 0.8832, 0.6304, 0.9072, 0.6183, 0.9075, 0.8187, 0.1244, 0.8098, 0.1435, 0.7944, 0.1281, 0.7943, 0.1274, 0.9058, 0.414, 0.9176, 0.4154, 0.9156, 0.4373, 0.9032, 0.439, 0.8011, 0.3718, 0.8095, 0.2941, 0.834, 0.2968, 0.8256, 0.3744, 0.7519, 0.5586, 0.7781, 0.6859, 0.7726, 0.6913, 0.7406, 0.5594, 0.8044, 0.6902, 0.8098, 0.6842, 0.815, 0.689, 0.8042, 0.6953, 0.7781, 0.6859, 0.7832, 0.6914, 0.783, 0.6965, 0.7726, 0.6913, 0.7832, 0.6914, 0.7937, 0.6927, 0.7936, 0.6978, 0.783, 0.6965, 0.7937, 0.6927, 0.8044, 0.6902, 0.8042, 0.6953, 0.7936, 0.6978, 0.8098, 0.6842, 0.8445, 0.5535, 0.8557, 0.5531, 0.815, 0.689, 0.7995, 0.5154, 0.7699, 0.517, 0.77, 0.5119, 0.7997, 0.5103, 0.8292, 0.5138, 0.7995, 0.5154, 0.7997, 0.5103, 0.8293, 0.5087, 0.7534, 0.5179, 0.7519, 0.5187, 0.7406, 0.5173, 0.7489, 0.5131, 0.8471, 0.5135, 0.8456, 0.5129, 0.8505, 0.5076, 0.8585, 0.5108, 0.7519, 0.5187, 0.7519, 0.5586, 0.7406, 0.5594, 0.7406, 0.5173, 0.7699, 0.517, 0.7534, 0.5179, 0.7489, 0.5131, 0.77, 0.5119, 0.8445, 0.5535, 0.8471, 0.5135, 0.8585, 0.5108, 0.8557, 0.5531, 0.8456, 0.5129, 0.8292, 0.5138, 0.8293, 0.5087, 0.8505, 0.5076, 0.7951, 0.6908, 0.7842, 0.6914, 0.7703, 0.5714, 0.7991, 0.5698, 0.7991, 0.5698, 0.7703, 0.5714, 0.7707, 0.5331, 0.8003, 0.5315, 0.8061, 0.6902, 0.7951, 0.6908, 0.7991, 0.5698, 0.8279, 0.5682, 0.8279, 0.5682, 0.7991, 0.5698, 0.8003, 0.5315, 0.83, 0.5298, 0.8114, 0.6899, 0.8061, 0.6902, 0.8279, 0.5682, 0.8454, 0.5671, 0.7842, 0.6914, 0.7789, 0.6917, 0.7528, 0.5722, 0.7703, 0.5714, 0.7703, 0.5714, 0.7528, 0.5722, 0.7527, 0.5347, 0.7543, 0.534, 0.7707, 0.5331, 0.8454, 0.5671, 0.8279, 0.5682, 0.83, 0.5298, 0.8464, 0.529, 0.8479, 0.5295, 0.8292, 0.5138, 0.8456, 0.5129, 0.8464, 0.529, 0.83, 0.5298, 0.7699, 0.517, 0.7995, 0.5154, 0.8003, 0.5315, 0.7707, 0.5331, 0.7995, 0.5154, 0.8292, 0.5138, 0.83, 0.5298, 0.8003, 0.5315, 0.9616, 0.01167, 0.9616, 0.2966, 0.9478, 0.2937, 0.9478, 0.0262, 0.7519, 0.5187, 0.7534, 0.5179, 0.7543, 0.534, 0.7527, 0.5347, 0.8855, 0.6842, 0.8827, 0.679, 0.9021, 0.6793, 0.9021, 0.6847, 0.9309, 0.5677, 0.9022, 0.5677, 0.9057, 0.5076, 0.9309, 0.5076, 0.9596, 0.5677, 0.9309, 0.5677, 0.9309, 0.5076, 0.9561, 0.5076, 0.98, 0.5677, 0.9596, 0.5677, 0.9561, 0.5076, 0.973, 0.5076, 0.9022, 0.5677, 0.8818, 0.5677, 0.8888, 0.5076, 0.9057, 0.5076, 0.8116, 0.1545, 0.8795, 0.1474, 0.8704, 0.236, 0.8106, 0.2248, 0.8832, 0.146, 0.8853, 0.1451, 0.8761, 0.2337, 0.874, 0.2346, 0.8853, 0.1451, 0.8868, 0.1446, 0.8776, 0.2332, 0.8761, 0.2337, 0.8795, 0.1474, 0.881, 0.1468, 0.8718, 0.2354, 0.8704, 0.236, 0.9721, 0.6287, 0.9309, 0.6287, 0.9309, 0.5677, 0.9596, 0.5677, 0.9309, 0.6287, 0.8898, 0.6287, 0.9022, 0.5677, 0.9309, 0.5677, 0.7854, 0.04878, 0.7475, 0.04412, 0.7844, 0.03233, 0.7825, 0.02602, 0.8358, 0.2797, 0.8731, 0.2911, 0.834, 0.2968, 0.8366, 0.2731, 0.8256, 0.3744, 0.834, 0.2968, 0.8731, 0.2911, 0.7943, 0.1274, 0.7475, 0.04412, 0.7854, 0.04878, 0.8098, 0.1435, 0.7515, 0.1858, 0.7944, 0.1281, 0.8104, 0.3908, 0.8256, 0.3752, 0.8699, 0.4324, 0.9526, 0.9436, 0.9526, 0.9024, 0.9663, 0.9024, 0.9663, 0.9476, 0.9526, 0.9024, 0.9526, 0.8613, 0.9663, 0.8592, 0.9663, 0.9024, 0.4414, 0.9253, 0.3775, 0.9215, 0.3775, 0.8783, 0.4414, 0.8933, 0.4414, 0.9481, 0.3775, 0.9667, 0.3775, 0.9215, 0.4414, 0.9253, 0.7474, 0.04419, 0.7475, 0.04412, 0.7943, 0.1274, 0.7406, 0.152, 0.7944, 0.1281, 0.7515, 0.1858, 0.7406, 0.152, 0.7943, 0.1274, 0.8256, 0.3752, 0.8256, 0.3744, 0.8731, 0.2911, 0.8799, 0.3983, 0.8699, 0.4324, 0.8256, 0.3752, 0.8799, 0.3983, 0.7462, 0.9409, 0.7406, 0.9409, 0.7438, 0.9373, 0.7483, 0.9375, 0.4854, 0.8337, 0.4778, 0.8456, 0.4748, 0.842, 0.4808, 0.8327, 0.4852, 0.9597, 0.5051, 0.9615, 0.5015, 0.9633, 0.4844, 0.9615, 0.2758, 0.3345, 0.285, 0.1886, 0.2889, 0.1916, 0.2802, 0.3347, 0.2779, 0.946, 0.2732, 0.9463, 0.271, 0.943, 0.2748, 0.9426, 0.7696, 0.8985, 0.7864, 0.8985, 0.7864, 0.8994, 0.77, 0.8994, 0.7864, 0.8985, 0.8031, 0.8985, 0.8028, 0.8994, 0.7864, 0.8994, 0.5372, 0.935, 0.5571, 0.9373, 0.5579, 0.9392, 0.5407, 0.9375, 0.5571, 0.9373, 0.577, 0.9391, 0.577, 0.941, 0.5579, 0.9392, 0.4653, 0.9575, 0.4852, 0.9597, 0.4844, 0.9615, 0.4653, 0.9593, 0.4438, 0.1882, 0.4527, 0.3341, 0.4486, 0.3343, 0.4401, 0.1912, 0.4527, 0.3341, 0.4594, 0.4363, 0.4553, 0.4365, 0.4486, 0.3343, 0.4594, 0.4363, 0.466, 0.5385, 0.4619, 0.5387, 0.4553, 0.4365, 0.466, 0.5385, 0.4726, 0.6406, 0.4684, 0.6408, 0.4619, 0.5387, 0.4726, 0.6406, 0.4791, 0.7428, 0.4749, 0.743, 0.4684, 0.6408, 0.2444, 0.834, 0.2495, 0.7431, 0.254, 0.7433, 0.2492, 0.833, 0.2495, 0.7431, 0.2559, 0.641, 0.2603, 0.6412, 0.254, 0.7433, 0.2559, 0.641, 0.2624, 0.5389, 0.2667, 0.5391, 0.2603, 0.6412, 0.2624, 0.5389, 0.269, 0.4367, 0.2734, 0.4369, 0.2667, 0.5391, 0.269, 0.4367, 0.2758, 0.3345, 0.2802, 0.3347, 0.2734, 0.4369, 0.4791, 0.7428, 0.4854, 0.8337, 0.4808, 0.8327, 0.4749, 0.743, 0.2521, 0.8459, 0.2444, 0.834, 0.2492, 0.833, 0.2552, 0.8423, 0.7406, 0.9234, 0.7439, 0.9232, 0.7483, 0.9375, 0.7438, 0.9373, 0.2521, 0.8459, 0.1963, 0.8465, 0.1972, 0.831, 0.2444, 0.834, 0.8031, 0.8985, 0.8054, 0.8412, 0.8244, 0.8412, 0.8199, 0.8945, 0.2518, 0.8284, 0.2552, 0.8423, 0.2492, 0.833, 0.5533, 0.9405, 0.5407, 0.9375, 0.5579, 0.9392, 0.5689, 0.9496, 0.2859, 0.3348, 0.2802, 0.3347, 0.2889, 0.1916, 0.2932, 0.1942, 0.5372, 0.935, 0.5335, 0.9019, 0.5544, 0.9096, 0.5571, 0.9373, 0.2758, 0.3345, 0.2283, 0.3315, 0.2307, 0.1449, 0.285, 0.1886, 0.4368, 0.1938, 0.4401, 0.1912, 0.4486, 0.3343, 0.444, 0.3344, 0.4732, 0.9696, 0.4844, 0.9615, 0.5015, 0.9633, 0.4889, 0.9637, 0.4438, 0.1882, 0.4979, 0.1445, 0.5, 0.3311, 0.4527, 0.3341, 0.4852, 0.9597, 0.4871, 0.9324, 0.5101, 0.9292, 0.5051, 0.9615, 0.4786, 0.8282, 0.4808, 0.8327, 0.4748, 0.842, 0.7528, 0.894, 0.7483, 0.8412, 0.7674, 0.8412, 0.7696, 0.8985, 0.4854, 0.8337, 0.532, 0.831, 0.533, 0.8462, 0.4778, 0.8456, 0.2751, 0.9286, 0.2779, 0.9286, 0.2748, 0.9426, 0.271, 0.943, 0.7453, 0.923, 0.7467, 0.9228, 0.7513, 0.937, 0.7498, 0.9373, 0.7696, 0.8985, 0.7674, 0.8412, 0.7864, 0.8412, 0.7864, 0.8985, 0.7439, 0.9232, 0.7453, 0.923, 0.7498, 0.9373, 0.7483, 0.9375, 0.7864, 0.8985, 0.7864, 0.8412, 0.8054, 0.8412, 0.8031, 0.8985, 0.5689, 0.9496, 0.5579, 0.9392, 0.577, 0.941, 0.577, 0.97, 0.5571, 0.9373, 0.5544, 0.9096, 0.5763, 0.9117, 0.577, 0.9391, 0.4648, 0.9883, 0.4653, 0.9593, 0.4844, 0.9615, 0.4732, 0.9696, 0.4653, 0.9575, 0.4652, 0.93, 0.4871, 0.9324, 0.4852, 0.9597, 0.444, 0.3344, 0.4486, 0.3343, 0.4553, 0.4365, 0.4506, 0.4366, 0.4527, 0.3341, 0.5, 0.3311, 0.5066, 0.4333, 0.4594, 0.4363, 0.4506, 0.4366, 0.4553, 0.4365, 0.4619, 0.5387, 0.4572, 0.5388, 0.4594, 0.4363, 0.5066, 0.4333, 0.5131, 0.5355, 0.466, 0.5385, 0.4572, 0.5388, 0.4619, 0.5387, 0.4684, 0.6408, 0.4637, 0.641, 0.466, 0.5385, 0.5131, 0.5355, 0.5197, 0.6377, 0.4726, 0.6406, 0.4637, 0.641, 0.4684, 0.6408, 0.4749, 0.743, 0.4702, 0.7431, 0.4726, 0.6406, 0.5197, 0.6377, 0.5262, 0.7398, 0.4791, 0.7428, 0.4702, 0.7431, 0.4749, 0.743, 0.4808, 0.8327, 0.4786, 0.8282, 0.4791, 0.7428, 0.5262, 0.7398, 0.532, 0.831, 0.4854, 0.8337, 0.2444, 0.834, 0.1972, 0.831, 0.2022, 0.7401, 0.2495, 0.7431, 0.2598, 0.7434, 0.254, 0.7433, 0.2603, 0.6412, 0.2662, 0.6413, 0.2495, 0.7431, 0.2022, 0.7401, 0.2085, 0.638, 0.2559, 0.641, 0.2492, 0.833, 0.254, 0.7433, 0.2598, 0.7434, 0.2518, 0.8284, 0.2662, 0.6413, 0.2603, 0.6412, 0.2667, 0.5391, 0.2727, 0.5391, 0.2559, 0.641, 0.2085, 0.638, 0.2149, 0.5359, 0.2624, 0.5389, 0.2727, 0.5391, 0.2667, 0.5391, 0.2734, 0.4369, 0.2793, 0.4369, 0.2624, 0.5389, 0.2149, 0.5359, 0.2215, 0.4337, 0.269, 0.4367, 0.2793, 0.4369, 0.2734, 0.4369, 0.2802, 0.3347, 0.2859, 0.3348, 0.269, 0.4367, 0.2215, 0.4337, 0.2283, 0.3315, 0.2758, 0.3345])
me_cube_001.materials.append(mat_material_001)
me_cube_001.use_mirror_x = True
me_cube_001.update()

# ---- objects
ob_cube = bpy.data.objects.new('Cube', me_cube_001)

# ---- transforms, parenting, visibility, modifiers, constraints
ob_cube.location = (0.0, 0.0, 5.477)
ob_cube.use_mesh_mirror_x = True

# ---- collection membership
col_collection.objects.link(ob_cube)

# ---- scene / render settings (as saved in the file)
scene.frame_start = 1; scene.frame_end = 250; scene.frame_set(1)
scene.render.engine = 'BLENDER_EEVEE_NEXT'
bpy.context.view_layer.update()

# ---- added for rendering (the .blend has no active camera and no usable light): camera, sun
cam_auto = bpy.data.cameras.new('AutoCamera')
cam_auto.lens = 50.0
cam_auto.sensor_width = 36.0
cam_auto.clip_end = 3332.22
ob_auto_camera = bpy.data.objects.new('AutoCamera', cam_auto)
scene.collection.objects.link(ob_auto_camera)
ob_auto_camera.location = (189.87, -159.033, 184.749)
ob_auto_camera.rotation_euler = (1.09748, -7.21219e-08, 0.694738)
scene.camera = ob_auto_camera
light_auto_sun = bpy.data.lights.new('AutoSun', 'SUN')
light_auto_sun.energy = 3.0
light_auto_sun.angle = 0.0523599
ob_auto_sun = bpy.data.objects.new('AutoSun', light_auto_sun)
scene.collection.objects.link(ob_auto_sun)
ob_auto_sun.rotation_euler = (0.872665, 0.174533, 0.523599)
bpy.context.view_layer.update()
